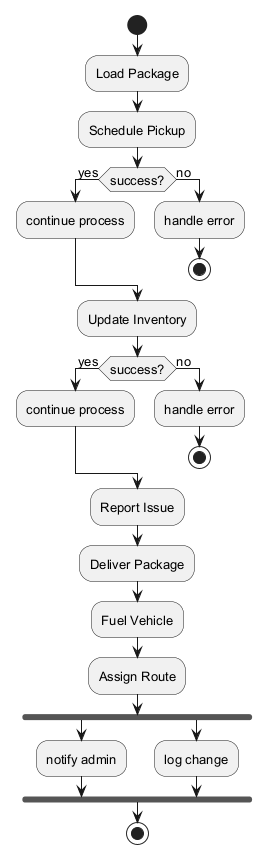

The diagram above was rendered by PlantUML. Its source (embedded in the PNG):
@startuml
skinparam backgroundColor #FFFFFF
skinparam classBackgroundColor #E8F4FA
skinparam classBorderColor #2C7DA0
skinparam defaultFontSize 13
start
:Load Package;
:Schedule Pickup;
if (success?) then (yes)
:continue process;
else (no)
:handle error;
stop
endif
:Update Inventory;
if (success?) then (yes)
:continue process;
else (no)
:handle error;
stop
endif
:Report Issue;
:Deliver Package;
:Fuel Vehicle;
:Assign Route;
fork
:notify admin;
fork again
:log change;
end fork
stop
@enduml